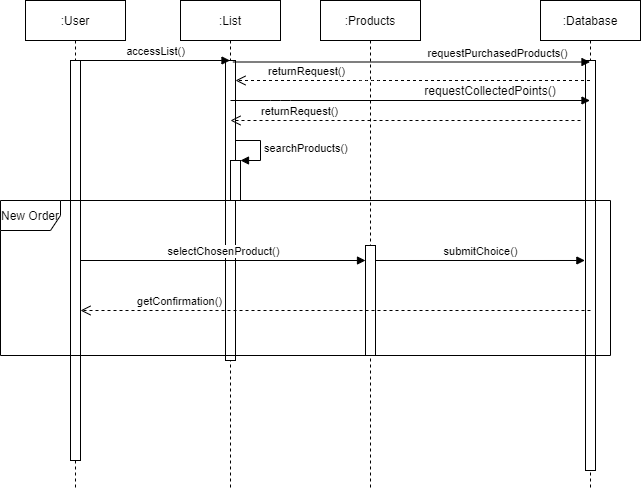

The diagram above was exported from draw.io. Its source (the exported page's mxGraphModel, read from the mxfile embedded in the PNG):
<mxGraphModel dx="1038" dy="499" grid="1" gridSize="10" guides="1" tooltips="1" connect="1" arrows="1" fold="1" page="1" pageScale="1" pageWidth="850" pageHeight="1100" math="0" shadow="0">
  <root>
    <mxCell id="0" />
    <mxCell id="1" parent="0" />
    <mxCell id="jWj-5rAQVESEOvqxtAD9-1" value=":User" style="shape=umlLifeline;perimeter=lifelinePerimeter;whiteSpace=wrap;html=1;container=1;collapsible=0;recursiveResize=0;outlineConnect=0;" parent="1" vertex="1">
      <mxGeometry x="205" y="70" width="100" height="490" as="geometry" />
    </mxCell>
    <mxCell id="jWj-5rAQVESEOvqxtAD9-9" value="" style="html=1;points=[];perimeter=orthogonalPerimeter;" parent="jWj-5rAQVESEOvqxtAD9-1" vertex="1">
      <mxGeometry x="45" y="60" width="10" height="400" as="geometry" />
    </mxCell>
    <mxCell id="jWj-5rAQVESEOvqxtAD9-2" value=":List" style="shape=umlLifeline;perimeter=lifelinePerimeter;whiteSpace=wrap;html=1;container=1;collapsible=0;recursiveResize=0;outlineConnect=0;" parent="1" vertex="1">
      <mxGeometry x="360" y="70" width="100" height="490" as="geometry" />
    </mxCell>
    <mxCell id="jWj-5rAQVESEOvqxtAD9-12" value="" style="html=1;points=[];perimeter=orthogonalPerimeter;" parent="jWj-5rAQVESEOvqxtAD9-2" vertex="1">
      <mxGeometry x="45" y="60" width="10" height="300" as="geometry" />
    </mxCell>
    <mxCell id="jWj-5rAQVESEOvqxtAD9-78" value="" style="html=1;points=[];perimeter=orthogonalPerimeter;" parent="jWj-5rAQVESEOvqxtAD9-2" vertex="1">
      <mxGeometry x="50" y="160" width="10" height="40" as="geometry" />
    </mxCell>
    <mxCell id="jWj-5rAQVESEOvqxtAD9-79" value="searchProducts()" style="edgeStyle=orthogonalEdgeStyle;html=1;align=left;spacingLeft=2;endArrow=block;rounded=0;entryX=1;entryY=0;" parent="jWj-5rAQVESEOvqxtAD9-2" target="jWj-5rAQVESEOvqxtAD9-78" edge="1">
      <mxGeometry relative="1" as="geometry">
        <mxPoint x="55" y="140" as="sourcePoint" />
        <Array as="points">
          <mxPoint x="80" y="140" />
        </Array>
      </mxGeometry>
    </mxCell>
    <mxCell id="jWj-5rAQVESEOvqxtAD9-3" value=":Products" style="shape=umlLifeline;perimeter=lifelinePerimeter;whiteSpace=wrap;html=1;container=1;collapsible=0;recursiveResize=0;outlineConnect=0;size=40;" parent="1" vertex="1">
      <mxGeometry x="500" y="70" width="100" height="490" as="geometry" />
    </mxCell>
    <mxCell id="jWj-5rAQVESEOvqxtAD9-4" value=":Database" style="shape=umlLifeline;perimeter=lifelinePerimeter;whiteSpace=wrap;html=1;container=1;collapsible=0;recursiveResize=0;outlineConnect=0;" parent="1" vertex="1">
      <mxGeometry x="720" y="70" width="100" height="490" as="geometry" />
    </mxCell>
    <mxCell id="jWj-5rAQVESEOvqxtAD9-10" value="" style="html=1;points=[];perimeter=orthogonalPerimeter;" parent="jWj-5rAQVESEOvqxtAD9-4" vertex="1">
      <mxGeometry x="45" y="60" width="10" height="410" as="geometry" />
    </mxCell>
    <mxCell id="jWj-5rAQVESEOvqxtAD9-17" value="accessList()" style="html=1;verticalAlign=bottom;endArrow=block;" parent="1" target="jWj-5rAQVESEOvqxtAD9-2" edge="1">
      <mxGeometry width="80" relative="1" as="geometry">
        <mxPoint x="260" y="130" as="sourcePoint" />
        <mxPoint x="340" y="130" as="targetPoint" />
      </mxGeometry>
    </mxCell>
    <mxCell id="jWj-5rAQVESEOvqxtAD9-19" value="requestPurchasedProducts()" style="html=1;verticalAlign=bottom;endArrow=block;exitX=0.74;exitY=0.005;exitDx=0;exitDy=0;exitPerimeter=0;" parent="1" source="jWj-5rAQVESEOvqxtAD9-12" target="jWj-5rAQVESEOvqxtAD9-4" edge="1">
      <mxGeometry x="0.4863" width="80" relative="1" as="geometry">
        <mxPoint x="410" y="130" as="sourcePoint" />
        <mxPoint x="490" y="130" as="targetPoint" />
        <mxPoint as="offset" />
      </mxGeometry>
    </mxCell>
    <mxCell id="jWj-5rAQVESEOvqxtAD9-54" value="returnRequest()" style="html=1;verticalAlign=bottom;endArrow=open;dashed=1;endSize=8;" parent="1" source="jWj-5rAQVESEOvqxtAD9-4" target="jWj-5rAQVESEOvqxtAD9-12" edge="1">
      <mxGeometry x="0.6106" relative="1" as="geometry">
        <mxPoint x="490" y="180" as="sourcePoint" />
        <mxPoint x="410" y="180" as="targetPoint" />
        <Array as="points">
          <mxPoint x="550" y="150" />
        </Array>
        <mxPoint x="1" as="offset" />
      </mxGeometry>
    </mxCell>
    <mxCell id="jWj-5rAQVESEOvqxtAD9-56" value="returnRequest()" style="html=1;verticalAlign=bottom;endArrow=open;dashed=1;endSize=8;" parent="1" edge="1">
      <mxGeometry x="0.6106" relative="1" as="geometry">
        <mxPoint x="760" y="190" as="sourcePoint" />
        <mxPoint x="410" y="190" as="targetPoint" />
        <mxPoint x="1" as="offset" />
      </mxGeometry>
    </mxCell>
    <mxCell id="jWj-5rAQVESEOvqxtAD9-58" value="" style="html=1;verticalAlign=bottom;endArrow=block;" parent="1" target="jWj-5rAQVESEOvqxtAD9-4" edge="1">
      <mxGeometry x="0.3908" y="10" width="80" relative="1" as="geometry">
        <mxPoint x="410" y="170" as="sourcePoint" />
        <mxPoint x="490" y="180" as="targetPoint" />
        <Array as="points">
          <mxPoint x="460" y="170" />
        </Array>
        <mxPoint as="offset" />
      </mxGeometry>
    </mxCell>
    <mxCell id="jWj-5rAQVESEOvqxtAD9-59" value="requestCollectedPoints()" style="text;html=1;strokeColor=none;fillColor=none;align=center;verticalAlign=middle;whiteSpace=wrap;rounded=0;" parent="1" vertex="1">
      <mxGeometry x="650" y="150" width="40" height="20" as="geometry" />
    </mxCell>
    <mxCell id="jWj-5rAQVESEOvqxtAD9-65" value="New Order" style="shape=umlFrame;whiteSpace=wrap;html=1;" parent="1" vertex="1">
      <mxGeometry x="180" y="270" width="610" height="155" as="geometry" />
    </mxCell>
    <mxCell id="jWj-5rAQVESEOvqxtAD9-80" value="" style="html=1;points=[];perimeter=orthogonalPerimeter;" parent="1" vertex="1">
      <mxGeometry x="545" y="315" width="10" height="110" as="geometry" />
    </mxCell>
    <mxCell id="jWj-5rAQVESEOvqxtAD9-82" value="selectChosenProduct()" style="html=1;verticalAlign=bottom;endArrow=block;" parent="1" target="jWj-5rAQVESEOvqxtAD9-80" edge="1">
      <mxGeometry width="80" relative="1" as="geometry">
        <mxPoint x="260" y="330" as="sourcePoint" />
        <mxPoint x="490" y="330" as="targetPoint" />
      </mxGeometry>
    </mxCell>
    <mxCell id="jWj-5rAQVESEOvqxtAD9-83" value="submitChoice()" style="html=1;verticalAlign=bottom;endArrow=block;entryX=0.958;entryY=0.387;entryDx=0;entryDy=0;entryPerimeter=0;" parent="1" target="jWj-5rAQVESEOvqxtAD9-65" edge="1">
      <mxGeometry width="80" relative="1" as="geometry">
        <mxPoint x="555" y="330" as="sourcePoint" />
        <mxPoint x="635" y="330" as="targetPoint" />
      </mxGeometry>
    </mxCell>
    <mxCell id="jWj-5rAQVESEOvqxtAD9-87" value="getConfirmation()" style="html=1;verticalAlign=bottom;endArrow=open;dashed=1;endSize=8;" parent="1" edge="1">
      <mxGeometry x="0.6111" relative="1" as="geometry">
        <mxPoint x="770" y="380" as="sourcePoint" />
        <mxPoint x="260" y="380" as="targetPoint" />
        <Array as="points">
          <mxPoint x="520" y="380" />
        </Array>
        <mxPoint as="offset" />
      </mxGeometry>
    </mxCell>
  </root>
</mxGraphModel>